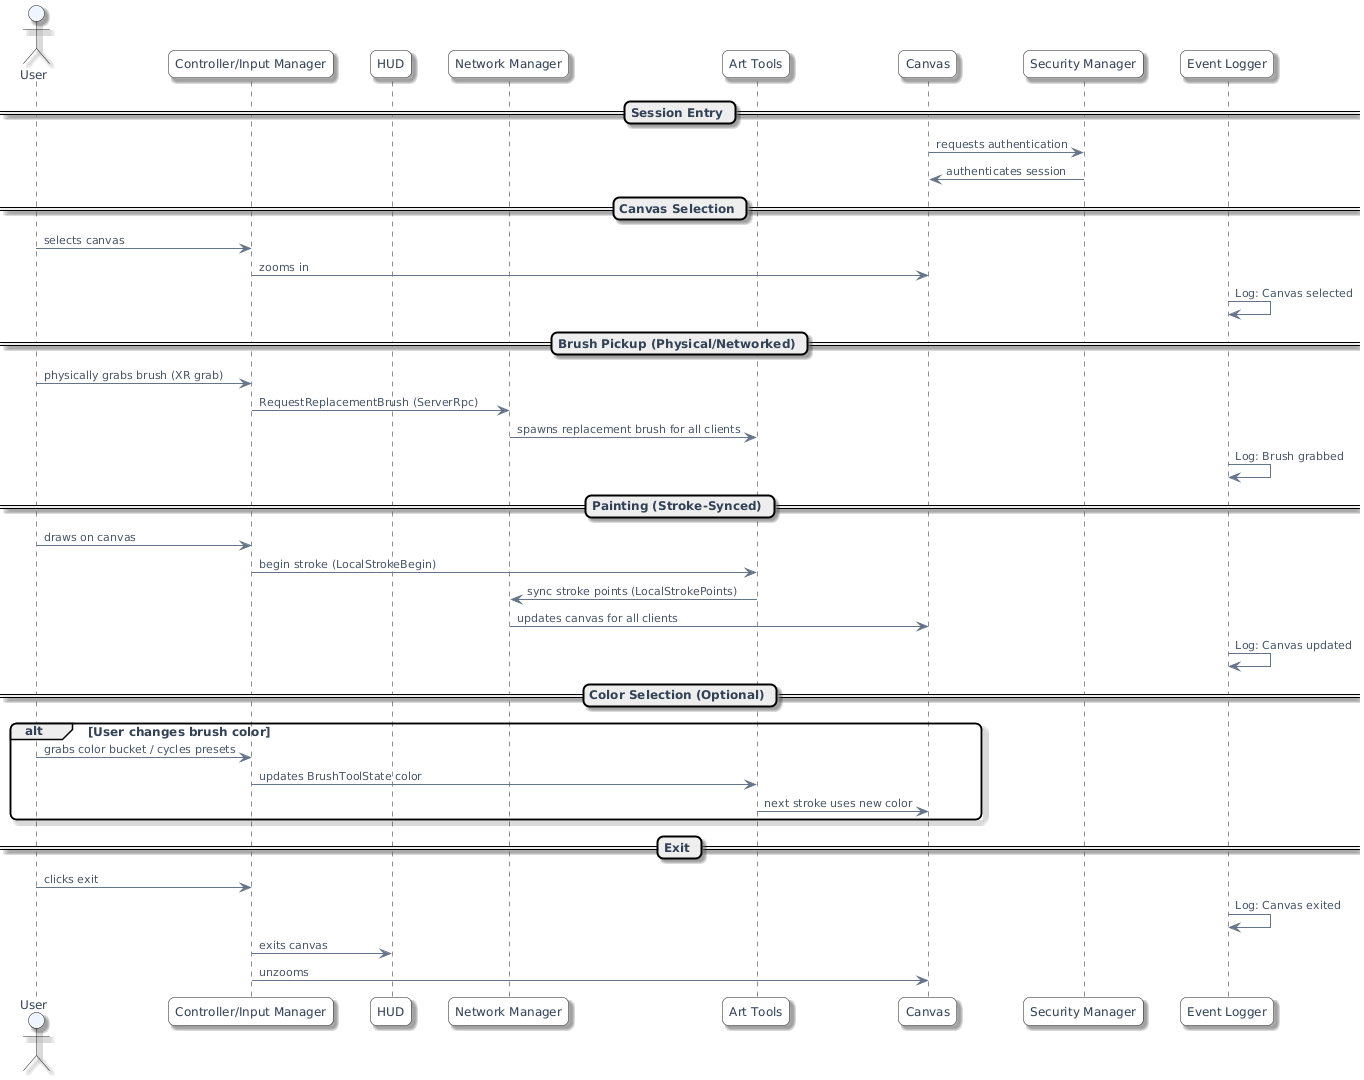

The diagram above was rendered by PlantUML. Its source (embedded in the PNG):
@startuml
' --- PlantUML Viewer: visual theme (auto) ---
' --- spacing + style ---
skinparam defaultFontName "DejaVu Sans"
skinparam defaultFontSize 12
skinparam defaultFontColor #334155
skinparam ArrowFontName "DejaVu Sans"
skinparam ArrowFontSize 11
skinparam ArrowFontColor #475569
skinparam ArrowFontStyle normal
skinparam TitleFontName "DejaVu Sans"
skinparam TitleFontSize 15
skinparam TitleFontColor #0f172a
skinparam LegendFontName "DejaVu Sans"
skinparam LegendFontSize 11
skinparam LegendFontColor #334155
skinparam ParticipantFontName "DejaVu Sans"
skinparam ParticipantFontSize 12
skinparam ParticipantFontColor #334155
skinparam MessageFontName "DejaVu Sans"
skinparam MessageFontSize 12
skinparam MessageFontColor #334155
skinparam shadowing true
skinparam roundcorner 12
skinparam nodesep 28
skinparam ranksep 22
skinparam linetype ortho
skinparam ArrowColor #64748B
skinparam ArrowThickness 1
skinparam stereotypeCBackgroundColor #E0F2FE
skinparam stereotypeCFontColor #0369A1
skinparam ParticipantBackgroundColor #F8FAFC
skinparam ActorBackgroundColor #EFF6FF
skinparam DatabaseBackgroundColor #ECFDF5
skinparam BoundaryBackgroundColor #F5F3FF
skinparam ParticipantPadding 12
skinparam BoxPadding 10
' --- semantic hints ---
skinparam ActorBackgroundColor #EFF6FF
actor User
participant "Controller/Input Manager" as Input
participant "HUD" as HUD
participant "Network Manager" as Net
participant "Art Tools" as Tools
participant "Canvas" as Canvas
participant "Security Manager" as Auth
participant "Event Logger" as Logger

== Session Entry ==
Canvas -> Auth : requests authentication
Auth -> Canvas : authenticates session

== Canvas Selection ==
User -> Input : selects canvas
Input -> Canvas : zooms in
Logger -> Logger : Log: Canvas selected

== Brush Pickup (Physical/Networked) ==
User -> Input : physically grabs brush (XR grab)
Input -> Net : RequestReplacementBrush (ServerRpc)
Net -> Tools : spawns replacement brush for all clients
Logger -> Logger : Log: Brush grabbed

== Painting (Stroke-Synced) ==
User -> Input : draws on canvas
Input -> Tools : begin stroke (LocalStrokeBegin)
Tools -> Net : sync stroke points (LocalStrokePoints)
Net -> Canvas : updates canvas for all clients
Logger -> Logger : Log: Canvas updated

== Color Selection (Optional) ==
alt User changes brush color
    User -> Input : grabs color bucket / cycles presets
    Input -> Tools : updates BrushToolState color
    Tools -> Canvas : next stroke uses new color
end

== Exit ==
User -> Input : clicks exit
Logger -> Logger : Log: Canvas exited
Input -> HUD : exits canvas
Input -> Canvas : unzooms
@enduml